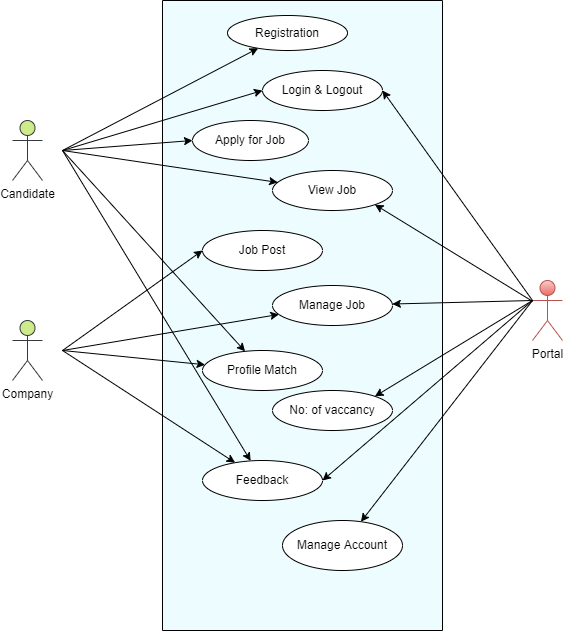

The diagram above was exported from draw.io. Its source (the exported page's mxGraphModel, read from the mxfile embedded in the PNG):
<mxGraphModel dx="868" dy="425" grid="1" gridSize="10" guides="1" tooltips="1" connect="1" arrows="1" fold="1" page="1" pageScale="1" pageWidth="827" pageHeight="1169" math="0" shadow="0">
  <root>
    <mxCell id="0" />
    <mxCell id="1" parent="0" />
    <mxCell id="1i_yXNYdE1IIaUoWZ6IT-3" value="" style="rounded=0;whiteSpace=wrap;html=1;direction=south;fillColor=#EDFDFF;" vertex="1" parent="1">
      <mxGeometry x="270" y="520" width="280" height="630" as="geometry" />
    </mxCell>
    <mxCell id="1i_yXNYdE1IIaUoWZ6IT-5" value="Registration" style="ellipse;whiteSpace=wrap;html=1;" vertex="1" parent="1">
      <mxGeometry x="335" y="535" width="120" height="35" as="geometry" />
    </mxCell>
    <mxCell id="1i_yXNYdE1IIaUoWZ6IT-6" value="Candidate" style="shape=umlActor;verticalLabelPosition=bottom;verticalAlign=top;html=1;outlineConnect=0;fillColor=#cdeb8b;strokeColor=#36393d;" vertex="1" parent="1">
      <mxGeometry x="120" y="640" width="30" height="60" as="geometry" />
    </mxCell>
    <mxCell id="1i_yXNYdE1IIaUoWZ6IT-7" value="Company" style="shape=umlActor;verticalLabelPosition=bottom;verticalAlign=top;html=1;outlineConnect=0;fillColor=#cdeb8b;strokeColor=#36393d;" vertex="1" parent="1">
      <mxGeometry x="120" y="840" width="30" height="60" as="geometry" />
    </mxCell>
    <mxCell id="1i_yXNYdE1IIaUoWZ6IT-8" value="Portal" style="shape=umlActor;verticalLabelPosition=bottom;verticalAlign=top;html=1;outlineConnect=0;fillColor=#f8cecc;strokeColor=#b85450;gradientColor=#ea6b66;" vertex="1" parent="1">
      <mxGeometry x="640" y="800" width="30" height="60" as="geometry" />
    </mxCell>
    <mxCell id="1i_yXNYdE1IIaUoWZ6IT-9" value="" style="endArrow=classic;html=1;rounded=0;" edge="1" parent="1" target="1i_yXNYdE1IIaUoWZ6IT-5">
      <mxGeometry width="50" height="50" relative="1" as="geometry">
        <mxPoint x="170" y="670" as="sourcePoint" />
        <mxPoint x="220" y="620" as="targetPoint" />
      </mxGeometry>
    </mxCell>
    <mxCell id="1i_yXNYdE1IIaUoWZ6IT-10" value="Login &amp;amp; Logout" style="ellipse;whiteSpace=wrap;html=1;" vertex="1" parent="1">
      <mxGeometry x="370" y="590" width="120" height="40" as="geometry" />
    </mxCell>
    <mxCell id="1i_yXNYdE1IIaUoWZ6IT-13" value="Apply for Job" style="ellipse;whiteSpace=wrap;html=1;" vertex="1" parent="1">
      <mxGeometry x="300" y="640" width="116" height="40" as="geometry" />
    </mxCell>
    <mxCell id="1i_yXNYdE1IIaUoWZ6IT-14" value="View Job" style="ellipse;whiteSpace=wrap;html=1;" vertex="1" parent="1">
      <mxGeometry x="380" y="690" width="120" height="40" as="geometry" />
    </mxCell>
    <mxCell id="1i_yXNYdE1IIaUoWZ6IT-15" value="Job Post" style="ellipse;whiteSpace=wrap;html=1;" vertex="1" parent="1">
      <mxGeometry x="310" y="750" width="120" height="40" as="geometry" />
    </mxCell>
    <mxCell id="1i_yXNYdE1IIaUoWZ6IT-16" value="Manage Job" style="ellipse;whiteSpace=wrap;html=1;" vertex="1" parent="1">
      <mxGeometry x="380" y="805" width="120" height="40" as="geometry" />
    </mxCell>
    <mxCell id="1i_yXNYdE1IIaUoWZ6IT-17" value="Profile Match" style="ellipse;whiteSpace=wrap;html=1;" vertex="1" parent="1">
      <mxGeometry x="310" y="870" width="120" height="40" as="geometry" />
    </mxCell>
    <mxCell id="1i_yXNYdE1IIaUoWZ6IT-18" value="No: of vaccancy" style="ellipse;whiteSpace=wrap;html=1;" vertex="1" parent="1">
      <mxGeometry x="380" y="910" width="120" height="40" as="geometry" />
    </mxCell>
    <mxCell id="1i_yXNYdE1IIaUoWZ6IT-19" value="Feedback" style="ellipse;whiteSpace=wrap;html=1;" vertex="1" parent="1">
      <mxGeometry x="310" y="980" width="120" height="40" as="geometry" />
    </mxCell>
    <mxCell id="1i_yXNYdE1IIaUoWZ6IT-20" value="Manage Account" style="ellipse;whiteSpace=wrap;html=1;" vertex="1" parent="1">
      <mxGeometry x="390" y="1040" width="120" height="50" as="geometry" />
    </mxCell>
    <mxCell id="1i_yXNYdE1IIaUoWZ6IT-21" value="" style="endArrow=classic;html=1;rounded=0;entryX=0;entryY=0.5;entryDx=0;entryDy=0;" edge="1" parent="1" target="1i_yXNYdE1IIaUoWZ6IT-15">
      <mxGeometry width="50" height="50" relative="1" as="geometry">
        <mxPoint x="170" y="870" as="sourcePoint" />
        <mxPoint x="230" y="810" as="targetPoint" />
      </mxGeometry>
    </mxCell>
    <mxCell id="1i_yXNYdE1IIaUoWZ6IT-22" value="" style="endArrow=classic;html=1;rounded=0;entryX=1;entryY=1;entryDx=0;entryDy=0;" edge="1" parent="1" source="1i_yXNYdE1IIaUoWZ6IT-8" target="1i_yXNYdE1IIaUoWZ6IT-14">
      <mxGeometry width="50" height="50" relative="1" as="geometry">
        <mxPoint x="590" y="780" as="sourcePoint" />
        <mxPoint x="640" y="730" as="targetPoint" />
      </mxGeometry>
    </mxCell>
    <mxCell id="1i_yXNYdE1IIaUoWZ6IT-23" value="" style="endArrow=classic;html=1;rounded=0;" edge="1" parent="1" target="1i_yXNYdE1IIaUoWZ6IT-17">
      <mxGeometry width="50" height="50" relative="1" as="geometry">
        <mxPoint x="170" y="670" as="sourcePoint" />
        <mxPoint x="230" y="640" as="targetPoint" />
      </mxGeometry>
    </mxCell>
    <mxCell id="1i_yXNYdE1IIaUoWZ6IT-24" value="" style="endArrow=classic;html=1;rounded=0;" edge="1" parent="1" target="1i_yXNYdE1IIaUoWZ6IT-17">
      <mxGeometry width="50" height="50" relative="1" as="geometry">
        <mxPoint x="170" y="870" as="sourcePoint" />
        <mxPoint x="250" y="860" as="targetPoint" />
      </mxGeometry>
    </mxCell>
    <mxCell id="1i_yXNYdE1IIaUoWZ6IT-25" value="" style="endArrow=classic;html=1;rounded=0;entryX=0;entryY=0.5;entryDx=0;entryDy=0;" edge="1" parent="1" target="1i_yXNYdE1IIaUoWZ6IT-10">
      <mxGeometry width="50" height="50" relative="1" as="geometry">
        <mxPoint x="170" y="670" as="sourcePoint" />
        <mxPoint x="220" y="580" as="targetPoint" />
      </mxGeometry>
    </mxCell>
    <mxCell id="1i_yXNYdE1IIaUoWZ6IT-27" value="" style="endArrow=classic;html=1;rounded=0;" edge="1" parent="1" target="1i_yXNYdE1IIaUoWZ6IT-16">
      <mxGeometry width="50" height="50" relative="1" as="geometry">
        <mxPoint x="640" y="820" as="sourcePoint" />
        <mxPoint x="640" y="830" as="targetPoint" />
      </mxGeometry>
    </mxCell>
    <mxCell id="1i_yXNYdE1IIaUoWZ6IT-30" value="" style="endArrow=classic;html=1;rounded=0;" edge="1" parent="1" target="1i_yXNYdE1IIaUoWZ6IT-16">
      <mxGeometry width="50" height="50" relative="1" as="geometry">
        <mxPoint x="170" y="870" as="sourcePoint" />
        <mxPoint x="170" y="980" as="targetPoint" />
      </mxGeometry>
    </mxCell>
    <mxCell id="1i_yXNYdE1IIaUoWZ6IT-31" value="" style="endArrow=classic;html=1;rounded=0;" edge="1" parent="1" target="1i_yXNYdE1IIaUoWZ6IT-14">
      <mxGeometry width="50" height="50" relative="1" as="geometry">
        <mxPoint x="170" y="670" as="sourcePoint" />
        <mxPoint x="180" y="770" as="targetPoint" />
      </mxGeometry>
    </mxCell>
    <mxCell id="1i_yXNYdE1IIaUoWZ6IT-32" value="" style="endArrow=classic;html=1;rounded=0;entryX=0;entryY=0.5;entryDx=0;entryDy=0;" edge="1" parent="1" target="1i_yXNYdE1IIaUoWZ6IT-13">
      <mxGeometry width="50" height="50" relative="1" as="geometry">
        <mxPoint x="170" y="670" as="sourcePoint" />
        <mxPoint x="250" y="690" as="targetPoint" />
        <Array as="points">
          <mxPoint x="300" y="660" />
        </Array>
      </mxGeometry>
    </mxCell>
    <mxCell id="1i_yXNYdE1IIaUoWZ6IT-33" value="" style="endArrow=classic;html=1;rounded=0;" edge="1" parent="1">
      <mxGeometry width="50" height="50" relative="1" as="geometry">
        <mxPoint x="640" y="820" as="sourcePoint" />
        <mxPoint x="490" y="610" as="targetPoint" />
      </mxGeometry>
    </mxCell>
    <mxCell id="1i_yXNYdE1IIaUoWZ6IT-36" value="" style="endArrow=classic;html=1;rounded=0;" edge="1" parent="1" target="1i_yXNYdE1IIaUoWZ6IT-19">
      <mxGeometry width="50" height="50" relative="1" as="geometry">
        <mxPoint x="170" y="870" as="sourcePoint" />
        <mxPoint x="230" y="930" as="targetPoint" />
      </mxGeometry>
    </mxCell>
    <mxCell id="1i_yXNYdE1IIaUoWZ6IT-37" value="" style="endArrow=classic;html=1;rounded=0;" edge="1" parent="1" target="1i_yXNYdE1IIaUoWZ6IT-19">
      <mxGeometry width="50" height="50" relative="1" as="geometry">
        <mxPoint x="170" y="670" as="sourcePoint" />
        <mxPoint x="170" y="780" as="targetPoint" />
      </mxGeometry>
    </mxCell>
    <mxCell id="1i_yXNYdE1IIaUoWZ6IT-38" value="" style="endArrow=classic;html=1;rounded=0;entryX=1;entryY=0.5;entryDx=0;entryDy=0;" edge="1" parent="1" target="1i_yXNYdE1IIaUoWZ6IT-19">
      <mxGeometry width="50" height="50" relative="1" as="geometry">
        <mxPoint x="640" y="820" as="sourcePoint" />
        <mxPoint x="640" y="920" as="targetPoint" />
      </mxGeometry>
    </mxCell>
    <mxCell id="1i_yXNYdE1IIaUoWZ6IT-39" value="" style="endArrow=classic;html=1;rounded=0;entryX=1;entryY=0;entryDx=0;entryDy=0;" edge="1" parent="1" target="1i_yXNYdE1IIaUoWZ6IT-18">
      <mxGeometry width="50" height="50" relative="1" as="geometry">
        <mxPoint x="640" y="820" as="sourcePoint" />
        <mxPoint x="640" y="890" as="targetPoint" />
      </mxGeometry>
    </mxCell>
    <mxCell id="1i_yXNYdE1IIaUoWZ6IT-40" value="" style="endArrow=classic;html=1;rounded=0;exitX=0;exitY=0.3333333333333333;exitDx=0;exitDy=0;exitPerimeter=0;" edge="1" parent="1" source="1i_yXNYdE1IIaUoWZ6IT-8" target="1i_yXNYdE1IIaUoWZ6IT-20">
      <mxGeometry width="50" height="50" relative="1" as="geometry">
        <mxPoint x="580" y="1060" as="sourcePoint" />
        <mxPoint x="630" y="1010" as="targetPoint" />
      </mxGeometry>
    </mxCell>
  </root>
</mxGraphModel>